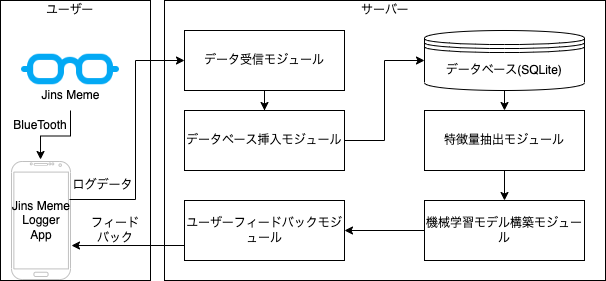

The diagram above was exported from draw.io. Its source (the exported page's mxGraphModel, read from the mxfile embedded in the PNG):
<mxGraphModel dx="1022" dy="510" grid="1" gridSize="10" guides="1" tooltips="1" connect="1" arrows="1" fold="1" page="1" pageScale="1" pageWidth="827" pageHeight="1169" math="0" shadow="0">
  <root>
    <mxCell id="0" />
    <mxCell id="1" parent="0" />
    <mxCell id="FQVBxcxHBrsAwZfMX2Vt-4" value="" style="rounded=0;whiteSpace=wrap;html=1;" parent="1" vertex="1">
      <mxGeometry x="35" y="280" width="150" height="280" as="geometry" />
    </mxCell>
    <mxCell id="R7NH3AgXjLqJV00TxVrO-1" value="" style="verticalLabelPosition=bottom;verticalAlign=top;html=1;shadow=0;dashed=0;strokeWidth=1;shape=mxgraph.android.phone2;strokeColor=#c0c0c0;" parent="1" vertex="1">
      <mxGeometry x="46" y="441" width="59" height="118" as="geometry" />
    </mxCell>
    <mxCell id="R7NH3AgXjLqJV00TxVrO-2" value="Jins Meme Logger App" style="text;html=1;strokeColor=none;fillColor=none;align=center;verticalAlign=middle;whiteSpace=wrap;rounded=0;" parent="1" vertex="1">
      <mxGeometry x="45.5" y="485" width="60" height="30" as="geometry" />
    </mxCell>
    <mxCell id="R7NH3AgXjLqJV00TxVrO-3" value="" style="shape=image;html=1;verticalAlign=top;verticalLabelPosition=bottom;labelBackgroundColor=#ffffff;imageAspect=0;aspect=fixed;image=https://cdn2.iconfinder.com/data/icons/bitsies/128/Glasses-128.png" parent="1" vertex="1">
      <mxGeometry x="56" y="300" width="98" height="98" as="geometry" />
    </mxCell>
    <mxCell id="FQVBxcxHBrsAwZfMX2Vt-3" style="edgeStyle=orthogonalEdgeStyle;rounded=0;orthogonalLoop=1;jettySize=auto;html=1;exitX=0.5;exitY=1;exitDx=0;exitDy=0;entryX=0.492;entryY=-0.017;entryDx=0;entryDy=0;entryPerimeter=0;" parent="1" source="R7NH3AgXjLqJV00TxVrO-4" target="R7NH3AgXjLqJV00TxVrO-1" edge="1">
      <mxGeometry relative="1" as="geometry" />
    </mxCell>
    <mxCell id="R7NH3AgXjLqJV00TxVrO-4" value="Jins Meme" style="text;html=1;strokeColor=none;fillColor=none;align=center;verticalAlign=middle;whiteSpace=wrap;rounded=0;" parent="1" vertex="1">
      <mxGeometry x="59.5" y="360" width="91" height="30" as="geometry" />
    </mxCell>
    <mxCell id="R7NH3AgXjLqJV00TxVrO-7" value="BlueTooth" style="text;html=1;strokeColor=none;fillColor=none;align=center;verticalAlign=middle;whiteSpace=wrap;rounded=0;" parent="1" vertex="1">
      <mxGeometry x="45" y="390" width="60" height="30" as="geometry" />
    </mxCell>
    <mxCell id="R7NH3AgXjLqJV00TxVrO-9" value="" style="rounded=0;whiteSpace=wrap;html=1;" parent="1" vertex="1">
      <mxGeometry x="199" y="280" width="441" height="280" as="geometry" />
    </mxCell>
    <mxCell id="R7NH3AgXjLqJV00TxVrO-12" value="サーバー" style="text;html=1;strokeColor=none;fillColor=none;align=center;verticalAlign=middle;whiteSpace=wrap;rounded=0;" parent="1" vertex="1">
      <mxGeometry x="359.5" y="280" width="120" height="20" as="geometry" />
    </mxCell>
    <mxCell id="R7NH3AgXjLqJV00TxVrO-19" value="ログデータ" style="text;html=1;strokeColor=none;fillColor=none;align=center;verticalAlign=middle;whiteSpace=wrap;rounded=0;" parent="1" vertex="1">
      <mxGeometry x="105" y="450" width="65" height="30" as="geometry" />
    </mxCell>
    <mxCell id="R7NH3AgXjLqJV00TxVrO-27" value="" style="edgeStyle=orthogonalEdgeStyle;rounded=0;orthogonalLoop=1;jettySize=auto;html=1;" parent="1" source="R7NH3AgXjLqJV00TxVrO-23" target="R7NH3AgXjLqJV00TxVrO-26" edge="1">
      <mxGeometry relative="1" as="geometry" />
    </mxCell>
    <mxCell id="R7NH3AgXjLqJV00TxVrO-23" value="データ受信モジュール" style="rounded=0;whiteSpace=wrap;html=1;" parent="1" vertex="1">
      <mxGeometry x="219" y="310" width="160" height="60" as="geometry" />
    </mxCell>
    <mxCell id="FQVBxcxHBrsAwZfMX2Vt-10" style="edgeStyle=orthogonalEdgeStyle;rounded=0;orthogonalLoop=1;jettySize=auto;html=1;exitX=0.5;exitY=1;exitDx=0;exitDy=0;entryX=0.5;entryY=0;entryDx=0;entryDy=0;" parent="1" source="R7NH3AgXjLqJV00TxVrO-24" target="R7NH3AgXjLqJV00TxVrO-31" edge="1">
      <mxGeometry relative="1" as="geometry" />
    </mxCell>
    <mxCell id="R7NH3AgXjLqJV00TxVrO-24" value="データベース(SQLite)" style="shape=datastore;whiteSpace=wrap;html=1;" parent="1" vertex="1">
      <mxGeometry x="459" y="310" width="160" height="60" as="geometry" />
    </mxCell>
    <mxCell id="FQVBxcxHBrsAwZfMX2Vt-8" style="edgeStyle=orthogonalEdgeStyle;rounded=0;orthogonalLoop=1;jettySize=auto;html=1;exitX=1;exitY=0.5;exitDx=0;exitDy=0;entryX=0;entryY=0.5;entryDx=0;entryDy=0;" parent="1" source="R7NH3AgXjLqJV00TxVrO-26" target="R7NH3AgXjLqJV00TxVrO-24" edge="1">
      <mxGeometry relative="1" as="geometry" />
    </mxCell>
    <mxCell id="R7NH3AgXjLqJV00TxVrO-26" value="データベース挿入モジュール" style="rounded=0;whiteSpace=wrap;html=1;" parent="1" vertex="1">
      <mxGeometry x="219" y="390" width="160" height="60" as="geometry" />
    </mxCell>
    <mxCell id="FQVBxcxHBrsAwZfMX2Vt-11" value="" style="edgeStyle=orthogonalEdgeStyle;rounded=0;orthogonalLoop=1;jettySize=auto;html=1;" parent="1" source="R7NH3AgXjLqJV00TxVrO-31" target="R7NH3AgXjLqJV00TxVrO-33" edge="1">
      <mxGeometry relative="1" as="geometry" />
    </mxCell>
    <mxCell id="R7NH3AgXjLqJV00TxVrO-31" value="特徴量抽出モジュール" style="rounded=0;whiteSpace=wrap;html=1;" parent="1" vertex="1">
      <mxGeometry x="459" y="390" width="160" height="60" as="geometry" />
    </mxCell>
    <mxCell id="FQVBxcxHBrsAwZfMX2Vt-12" value="" style="edgeStyle=orthogonalEdgeStyle;rounded=0;orthogonalLoop=1;jettySize=auto;html=1;" parent="1" source="R7NH3AgXjLqJV00TxVrO-33" target="R7NH3AgXjLqJV00TxVrO-35" edge="1">
      <mxGeometry relative="1" as="geometry" />
    </mxCell>
    <mxCell id="R7NH3AgXjLqJV00TxVrO-33" value="機械学習モデル構築モジュール" style="rounded=0;whiteSpace=wrap;html=1;" parent="1" vertex="1">
      <mxGeometry x="459" y="480" width="160" height="60" as="geometry" />
    </mxCell>
    <mxCell id="FQVBxcxHBrsAwZfMX2Vt-13" style="edgeStyle=orthogonalEdgeStyle;rounded=0;orthogonalLoop=1;jettySize=auto;html=1;exitX=0;exitY=0.75;exitDx=0;exitDy=0;entryX=1.017;entryY=0.712;entryDx=0;entryDy=0;entryPerimeter=0;" parent="1" source="R7NH3AgXjLqJV00TxVrO-35" target="R7NH3AgXjLqJV00TxVrO-1" edge="1">
      <mxGeometry relative="1" as="geometry" />
    </mxCell>
    <mxCell id="R7NH3AgXjLqJV00TxVrO-35" value="ユーザーフィードバックモジュール" style="rounded=0;whiteSpace=wrap;html=1;" parent="1" vertex="1">
      <mxGeometry x="219" y="480" width="160" height="60" as="geometry" />
    </mxCell>
    <mxCell id="R7NH3AgXjLqJV00TxVrO-21" value="" style="edgeStyle=orthogonalEdgeStyle;rounded=0;orthogonalLoop=1;jettySize=auto;html=1;entryX=0;entryY=0.5;entryDx=0;entryDy=0;exitX=0.983;exitY=0.322;exitDx=0;exitDy=0;exitPerimeter=0;" parent="1" source="R7NH3AgXjLqJV00TxVrO-1" target="R7NH3AgXjLqJV00TxVrO-23" edge="1">
      <mxGeometry relative="1" as="geometry">
        <Array as="points">
          <mxPoint x="170" y="479" />
          <mxPoint x="170" y="340" />
        </Array>
      </mxGeometry>
    </mxCell>
    <mxCell id="FQVBxcxHBrsAwZfMX2Vt-6" value="ユーザー" style="text;html=1;strokeColor=none;fillColor=none;align=center;verticalAlign=middle;whiteSpace=wrap;rounded=0;" parent="1" vertex="1">
      <mxGeometry x="45" y="280" width="120" height="20" as="geometry" />
    </mxCell>
    <mxCell id="FQVBxcxHBrsAwZfMX2Vt-14" value="フィードバック" style="text;html=1;strokeColor=none;fillColor=none;align=center;verticalAlign=middle;whiteSpace=wrap;rounded=0;" parent="1" vertex="1">
      <mxGeometry x="120" y="495" width="60" height="30" as="geometry" />
    </mxCell>
  </root>
</mxGraphModel>